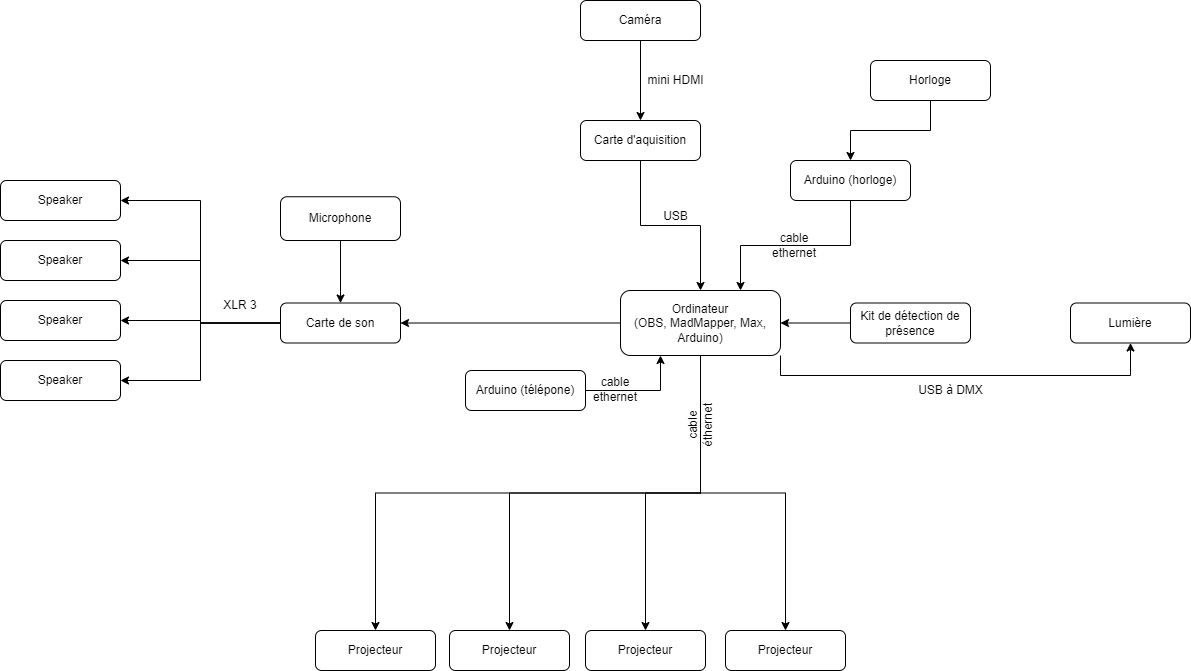

The diagram above was exported from draw.io. Its source (the exported page's mxGraphModel, read from the mxfile embedded in the PNG):
<mxGraphModel dx="2462" dy="1122" grid="1" gridSize="10" guides="1" tooltips="1" connect="1" arrows="1" fold="1" page="0" pageScale="1" pageWidth="827" pageHeight="1169" math="0" shadow="0">
  <root>
    <mxCell id="WIyWlLk6GJQsqaUBKTNV-0" />
    <mxCell id="WIyWlLk6GJQsqaUBKTNV-1" parent="WIyWlLk6GJQsqaUBKTNV-0" />
    <mxCell id="VgxPBnempeJpMxbi0RS1-23" style="edgeStyle=orthogonalEdgeStyle;rounded=0;orthogonalLoop=1;jettySize=auto;html=1;exitX=0.5;exitY=1;exitDx=0;exitDy=0;entryX=0.5;entryY=0;entryDx=0;entryDy=0;" parent="WIyWlLk6GJQsqaUBKTNV-1" source="VgxPBnempeJpMxbi0RS1-0" target="VgxPBnempeJpMxbi0RS1-21" edge="1">
      <mxGeometry relative="1" as="geometry" />
    </mxCell>
    <mxCell id="VgxPBnempeJpMxbi0RS1-24" style="edgeStyle=orthogonalEdgeStyle;rounded=0;orthogonalLoop=1;jettySize=auto;html=1;exitX=0.5;exitY=1;exitDx=0;exitDy=0;entryX=0.5;entryY=0;entryDx=0;entryDy=0;" parent="WIyWlLk6GJQsqaUBKTNV-1" source="VgxPBnempeJpMxbi0RS1-0" target="VgxPBnempeJpMxbi0RS1-19" edge="1">
      <mxGeometry relative="1" as="geometry" />
    </mxCell>
    <mxCell id="VgxPBnempeJpMxbi0RS1-25" style="edgeStyle=orthogonalEdgeStyle;rounded=0;orthogonalLoop=1;jettySize=auto;html=1;exitX=0.5;exitY=1;exitDx=0;exitDy=0;entryX=0.5;entryY=0;entryDx=0;entryDy=0;" parent="WIyWlLk6GJQsqaUBKTNV-1" source="VgxPBnempeJpMxbi0RS1-0" target="VgxPBnempeJpMxbi0RS1-20" edge="1">
      <mxGeometry relative="1" as="geometry" />
    </mxCell>
    <mxCell id="VgxPBnempeJpMxbi0RS1-26" style="edgeStyle=orthogonalEdgeStyle;rounded=0;orthogonalLoop=1;jettySize=auto;html=1;exitX=0.5;exitY=1;exitDx=0;exitDy=0;entryX=0.5;entryY=0;entryDx=0;entryDy=0;" parent="WIyWlLk6GJQsqaUBKTNV-1" source="VgxPBnempeJpMxbi0RS1-0" target="VgxPBnempeJpMxbi0RS1-22" edge="1">
      <mxGeometry relative="1" as="geometry" />
    </mxCell>
    <mxCell id="YnOAjPGrblUYMCXWYzb0-3" style="edgeStyle=orthogonalEdgeStyle;rounded=0;orthogonalLoop=1;jettySize=auto;html=1;exitX=1;exitY=1;exitDx=0;exitDy=0;entryX=0.5;entryY=1;entryDx=0;entryDy=0;" parent="WIyWlLk6GJQsqaUBKTNV-1" source="VgxPBnempeJpMxbi0RS1-0" target="VgxPBnempeJpMxbi0RS1-39" edge="1">
      <mxGeometry relative="1" as="geometry" />
    </mxCell>
    <mxCell id="YnOAjPGrblUYMCXWYzb0-14" style="edgeStyle=orthogonalEdgeStyle;rounded=0;orthogonalLoop=1;jettySize=auto;html=1;exitX=0.5;exitY=1;exitDx=0;exitDy=0;entryX=0.5;entryY=0;entryDx=0;entryDy=0;" parent="WIyWlLk6GJQsqaUBKTNV-1" source="YnOAjPGrblUYMCXWYzb0-12" target="VgxPBnempeJpMxbi0RS1-0" edge="1">
      <mxGeometry relative="1" as="geometry">
        <mxPoint x="380" y="335" as="targetPoint" />
      </mxGeometry>
    </mxCell>
    <mxCell id="VgxPBnempeJpMxbi0RS1-0" value="Ordinateur&lt;br&gt;(OBS, MadMapper, Max, Arduino)" style="rounded=1;whiteSpace=wrap;html=1;fontSize=12;glass=0;strokeWidth=1;shadow=0;" parent="WIyWlLk6GJQsqaUBKTNV-1" vertex="1">
      <mxGeometry x="370" y="400" width="160" height="65" as="geometry" />
    </mxCell>
    <mxCell id="VgxPBnempeJpMxbi0RS1-1" value="Speaker" style="rounded=1;whiteSpace=wrap;html=1;fontSize=12;glass=0;strokeWidth=1;shadow=0;" parent="WIyWlLk6GJQsqaUBKTNV-1" vertex="1">
      <mxGeometry x="-250" y="410" width="120" height="40" as="geometry" />
    </mxCell>
    <mxCell id="VgxPBnempeJpMxbi0RS1-2" value="Speaker" style="rounded=1;whiteSpace=wrap;html=1;fontSize=12;glass=0;strokeWidth=1;shadow=0;" parent="WIyWlLk6GJQsqaUBKTNV-1" vertex="1">
      <mxGeometry x="-250" y="350" width="120" height="40" as="geometry" />
    </mxCell>
    <mxCell id="VgxPBnempeJpMxbi0RS1-3" value="Caméra" style="rounded=1;whiteSpace=wrap;html=1;fontSize=12;glass=0;strokeWidth=1;shadow=0;" parent="WIyWlLk6GJQsqaUBKTNV-1" vertex="1">
      <mxGeometry x="330" y="110" width="120" height="40" as="geometry" />
    </mxCell>
    <mxCell id="VgxPBnempeJpMxbi0RS1-4" value="Speaker" style="rounded=1;whiteSpace=wrap;html=1;fontSize=12;glass=0;strokeWidth=1;shadow=0;" parent="WIyWlLk6GJQsqaUBKTNV-1" vertex="1">
      <mxGeometry x="-250" y="290" width="120" height="40" as="geometry" />
    </mxCell>
    <mxCell id="VgxPBnempeJpMxbi0RS1-11" value="Speaker" style="rounded=1;whiteSpace=wrap;html=1;fontSize=12;glass=0;strokeWidth=1;shadow=0;" parent="WIyWlLk6GJQsqaUBKTNV-1" vertex="1">
      <mxGeometry x="-250" y="470" width="120" height="40" as="geometry" />
    </mxCell>
    <mxCell id="VgxPBnempeJpMxbi0RS1-19" value="&lt;span&gt;Projecteur&lt;br&gt;&lt;/span&gt;" style="rounded=1;whiteSpace=wrap;html=1;fontSize=12;glass=0;strokeWidth=1;shadow=0;" parent="WIyWlLk6GJQsqaUBKTNV-1" vertex="1">
      <mxGeometry x="199" y="740" width="120" height="40" as="geometry" />
    </mxCell>
    <mxCell id="VgxPBnempeJpMxbi0RS1-20" value="&lt;span&gt;Projecteur&lt;/span&gt;" style="rounded=1;whiteSpace=wrap;html=1;fontSize=12;glass=0;strokeWidth=1;shadow=0;" parent="WIyWlLk6GJQsqaUBKTNV-1" vertex="1">
      <mxGeometry x="335" y="740" width="120" height="40" as="geometry" />
    </mxCell>
    <mxCell id="VgxPBnempeJpMxbi0RS1-21" value="Projecteur" style="rounded=1;whiteSpace=wrap;html=1;fontSize=12;glass=0;strokeWidth=1;shadow=0;" parent="WIyWlLk6GJQsqaUBKTNV-1" vertex="1">
      <mxGeometry x="65" y="740" width="120" height="40" as="geometry" />
    </mxCell>
    <mxCell id="VgxPBnempeJpMxbi0RS1-22" value="&lt;span&gt;Projecteur&lt;/span&gt;" style="rounded=1;whiteSpace=wrap;html=1;fontSize=12;glass=0;strokeWidth=1;shadow=0;" parent="WIyWlLk6GJQsqaUBKTNV-1" vertex="1">
      <mxGeometry x="475" y="740" width="120" height="40" as="geometry" />
    </mxCell>
    <mxCell id="VgxPBnempeJpMxbi0RS1-33" style="edgeStyle=orthogonalEdgeStyle;rounded=0;orthogonalLoop=1;jettySize=auto;html=1;exitX=0;exitY=0.5;exitDx=0;exitDy=0;entryX=1;entryY=0.5;entryDx=0;entryDy=0;" parent="WIyWlLk6GJQsqaUBKTNV-1" source="VgxPBnempeJpMxbi0RS1-28" target="VgxPBnempeJpMxbi0RS1-4" edge="1">
      <mxGeometry relative="1" as="geometry" />
    </mxCell>
    <mxCell id="VgxPBnempeJpMxbi0RS1-34" style="edgeStyle=orthogonalEdgeStyle;rounded=0;orthogonalLoop=1;jettySize=auto;html=1;exitX=0;exitY=0.5;exitDx=0;exitDy=0;entryX=1;entryY=0.5;entryDx=0;entryDy=0;" parent="WIyWlLk6GJQsqaUBKTNV-1" source="VgxPBnempeJpMxbi0RS1-28" target="VgxPBnempeJpMxbi0RS1-2" edge="1">
      <mxGeometry relative="1" as="geometry" />
    </mxCell>
    <mxCell id="VgxPBnempeJpMxbi0RS1-35" style="edgeStyle=orthogonalEdgeStyle;rounded=0;orthogonalLoop=1;jettySize=auto;html=1;exitX=0;exitY=0.5;exitDx=0;exitDy=0;" parent="WIyWlLk6GJQsqaUBKTNV-1" source="VgxPBnempeJpMxbi0RS1-28" target="VgxPBnempeJpMxbi0RS1-1" edge="1">
      <mxGeometry relative="1" as="geometry" />
    </mxCell>
    <mxCell id="VgxPBnempeJpMxbi0RS1-36" style="edgeStyle=orthogonalEdgeStyle;rounded=0;orthogonalLoop=1;jettySize=auto;html=1;exitX=0;exitY=0.5;exitDx=0;exitDy=0;entryX=1;entryY=0.5;entryDx=0;entryDy=0;" parent="WIyWlLk6GJQsqaUBKTNV-1" source="VgxPBnempeJpMxbi0RS1-28" target="VgxPBnempeJpMxbi0RS1-11" edge="1">
      <mxGeometry relative="1" as="geometry" />
    </mxCell>
    <mxCell id="VgxPBnempeJpMxbi0RS1-28" value="Carte de son" style="rounded=1;whiteSpace=wrap;html=1;fontSize=12;glass=0;strokeWidth=1;shadow=0;" parent="WIyWlLk6GJQsqaUBKTNV-1" vertex="1">
      <mxGeometry x="30" y="412.5" width="120" height="40" as="geometry" />
    </mxCell>
    <mxCell id="VgxPBnempeJpMxbi0RS1-39" value="Lumière" style="rounded=1;whiteSpace=wrap;html=1;fontSize=12;glass=0;strokeWidth=1;shadow=0;" parent="WIyWlLk6GJQsqaUBKTNV-1" vertex="1">
      <mxGeometry x="820" y="412.5" width="120" height="40" as="geometry" />
    </mxCell>
    <mxCell id="YnOAjPGrblUYMCXWYzb0-1" style="edgeStyle=orthogonalEdgeStyle;rounded=0;orthogonalLoop=1;jettySize=auto;html=1;exitX=0;exitY=0.5;exitDx=0;exitDy=0;entryX=1;entryY=0.5;entryDx=0;entryDy=0;" parent="WIyWlLk6GJQsqaUBKTNV-1" source="VgxPBnempeJpMxbi0RS1-41" target="VgxPBnempeJpMxbi0RS1-0" edge="1">
      <mxGeometry relative="1" as="geometry" />
    </mxCell>
    <mxCell id="VgxPBnempeJpMxbi0RS1-41" value="Kit de détection de présence" style="rounded=1;whiteSpace=wrap;html=1;fontSize=12;glass=0;strokeWidth=1;shadow=0;" parent="WIyWlLk6GJQsqaUBKTNV-1" vertex="1">
      <mxGeometry x="600" y="412.5" width="120" height="40" as="geometry" />
    </mxCell>
    <mxCell id="VgxPBnempeJpMxbi0RS1-46" value="XLR 3" style="text;html=1;strokeColor=none;fillColor=none;align=center;verticalAlign=middle;whiteSpace=wrap;rounded=0;" parent="WIyWlLk6GJQsqaUBKTNV-1" vertex="1">
      <mxGeometry x="-40" y="400" width="60" height="30" as="geometry" />
    </mxCell>
    <mxCell id="VgxPBnempeJpMxbi0RS1-47" value="cable éthernet&lt;br&gt;" style="text;html=1;strokeColor=none;fillColor=none;align=center;verticalAlign=middle;whiteSpace=wrap;rounded=0;rotation=-90;" parent="WIyWlLk6GJQsqaUBKTNV-1" vertex="1">
      <mxGeometry x="420" y="520" width="60" height="30" as="geometry" />
    </mxCell>
    <mxCell id="VgxPBnempeJpMxbi0RS1-52" style="edgeStyle=orthogonalEdgeStyle;rounded=0;orthogonalLoop=1;jettySize=auto;html=1;exitX=0;exitY=0.5;exitDx=0;exitDy=0;entryX=1;entryY=0.5;entryDx=0;entryDy=0;" parent="WIyWlLk6GJQsqaUBKTNV-1" source="VgxPBnempeJpMxbi0RS1-0" target="VgxPBnempeJpMxbi0RS1-28" edge="1">
      <mxGeometry relative="1" as="geometry">
        <mxPoint x="190" y="425" as="sourcePoint" />
      </mxGeometry>
    </mxCell>
    <mxCell id="YnOAjPGrblUYMCXWYzb0-24" style="edgeStyle=orthogonalEdgeStyle;rounded=0;orthogonalLoop=1;jettySize=auto;html=1;exitX=0.5;exitY=1;exitDx=0;exitDy=0;" parent="WIyWlLk6GJQsqaUBKTNV-1" source="VgxPBnempeJpMxbi0RS1-53" target="VgxPBnempeJpMxbi0RS1-55" edge="1">
      <mxGeometry relative="1" as="geometry" />
    </mxCell>
    <mxCell id="VgxPBnempeJpMxbi0RS1-53" value="Horloge" style="rounded=1;whiteSpace=wrap;html=1;fontSize=12;glass=0;strokeWidth=1;shadow=0;" parent="WIyWlLk6GJQsqaUBKTNV-1" vertex="1">
      <mxGeometry x="620" y="170" width="120" height="40" as="geometry" />
    </mxCell>
    <mxCell id="YnOAjPGrblUYMCXWYzb0-25" style="edgeStyle=orthogonalEdgeStyle;rounded=0;orthogonalLoop=1;jettySize=auto;html=1;exitX=0.5;exitY=1;exitDx=0;exitDy=0;entryX=0.75;entryY=0;entryDx=0;entryDy=0;" parent="WIyWlLk6GJQsqaUBKTNV-1" source="VgxPBnempeJpMxbi0RS1-55" target="VgxPBnempeJpMxbi0RS1-0" edge="1">
      <mxGeometry relative="1" as="geometry" />
    </mxCell>
    <mxCell id="VgxPBnempeJpMxbi0RS1-55" value="Arduino (horloge)" style="rounded=1;whiteSpace=wrap;html=1;fontSize=12;glass=0;strokeWidth=1;shadow=0;" parent="WIyWlLk6GJQsqaUBKTNV-1" vertex="1">
      <mxGeometry x="540" y="270" width="120" height="40" as="geometry" />
    </mxCell>
    <mxCell id="YnOAjPGrblUYMCXWYzb0-4" value="USB à DMX" style="text;html=1;align=center;verticalAlign=middle;resizable=0;points=[];autosize=1;strokeColor=none;fillColor=none;" parent="WIyWlLk6GJQsqaUBKTNV-1" vertex="1">
      <mxGeometry x="660" y="490" width="80" height="20" as="geometry" />
    </mxCell>
    <mxCell id="YnOAjPGrblUYMCXWYzb0-7" style="edgeStyle=orthogonalEdgeStyle;rounded=0;orthogonalLoop=1;jettySize=auto;html=1;exitX=1;exitY=0.5;exitDx=0;exitDy=0;entryX=0.25;entryY=1;entryDx=0;entryDy=0;" parent="WIyWlLk6GJQsqaUBKTNV-1" source="YnOAjPGrblUYMCXWYzb0-6" target="VgxPBnempeJpMxbi0RS1-0" edge="1">
      <mxGeometry relative="1" as="geometry" />
    </mxCell>
    <mxCell id="YnOAjPGrblUYMCXWYzb0-6" value="Arduino (télépone)" style="rounded=1;whiteSpace=wrap;html=1;" parent="WIyWlLk6GJQsqaUBKTNV-1" vertex="1">
      <mxGeometry x="215" y="480" width="120" height="40" as="geometry" />
    </mxCell>
    <mxCell id="YnOAjPGrblUYMCXWYzb0-10" style="edgeStyle=orthogonalEdgeStyle;rounded=0;orthogonalLoop=1;jettySize=auto;html=1;entryX=0.5;entryY=0;entryDx=0;entryDy=0;" parent="WIyWlLk6GJQsqaUBKTNV-1" source="YnOAjPGrblUYMCXWYzb0-8" target="VgxPBnempeJpMxbi0RS1-28" edge="1">
      <mxGeometry relative="1" as="geometry" />
    </mxCell>
    <mxCell id="YnOAjPGrblUYMCXWYzb0-8" value="Microphone" style="rounded=1;whiteSpace=wrap;html=1;" parent="WIyWlLk6GJQsqaUBKTNV-1" vertex="1">
      <mxGeometry x="30" y="306.25" width="120" height="43.75" as="geometry" />
    </mxCell>
    <mxCell id="YnOAjPGrblUYMCXWYzb0-15" style="edgeStyle=orthogonalEdgeStyle;rounded=0;orthogonalLoop=1;jettySize=auto;html=1;exitX=0.5;exitY=1;exitDx=0;exitDy=0;" parent="WIyWlLk6GJQsqaUBKTNV-1" source="VgxPBnempeJpMxbi0RS1-3" target="YnOAjPGrblUYMCXWYzb0-12" edge="1">
      <mxGeometry relative="1" as="geometry">
        <mxPoint x="350" y="210" as="targetPoint" />
      </mxGeometry>
    </mxCell>
    <mxCell id="YnOAjPGrblUYMCXWYzb0-12" value="Carte d'aquisition" style="rounded=1;whiteSpace=wrap;html=1;" parent="WIyWlLk6GJQsqaUBKTNV-1" vertex="1">
      <mxGeometry x="330" y="230" width="120" height="40" as="geometry" />
    </mxCell>
    <mxCell id="YnOAjPGrblUYMCXWYzb0-16" value="USB" style="text;html=1;align=center;verticalAlign=middle;resizable=0;points=[];autosize=1;strokeColor=none;fillColor=none;" parent="WIyWlLk6GJQsqaUBKTNV-1" vertex="1">
      <mxGeometry x="405" y="316" width="40" height="20" as="geometry" />
    </mxCell>
    <mxCell id="YnOAjPGrblUYMCXWYzb0-17" value="mini HDMI" style="text;html=1;align=center;verticalAlign=middle;resizable=0;points=[];autosize=1;strokeColor=none;fillColor=none;" parent="WIyWlLk6GJQsqaUBKTNV-1" vertex="1">
      <mxGeometry x="390" y="180" width="70" height="20" as="geometry" />
    </mxCell>
    <mxCell id="YnOAjPGrblUYMCXWYzb0-20" value="cable ethernet" style="text;html=1;strokeColor=none;fillColor=none;align=center;verticalAlign=middle;whiteSpace=wrap;rounded=0;" parent="WIyWlLk6GJQsqaUBKTNV-1" vertex="1">
      <mxGeometry x="335" y="484" width="60" height="30" as="geometry" />
    </mxCell>
    <mxCell id="YnOAjPGrblUYMCXWYzb0-22" value="cable ethernet" style="text;html=1;strokeColor=none;fillColor=none;align=center;verticalAlign=middle;whiteSpace=wrap;rounded=0;" parent="WIyWlLk6GJQsqaUBKTNV-1" vertex="1">
      <mxGeometry x="514" y="340" width="60" height="30" as="geometry" />
    </mxCell>
  </root>
</mxGraphModel>